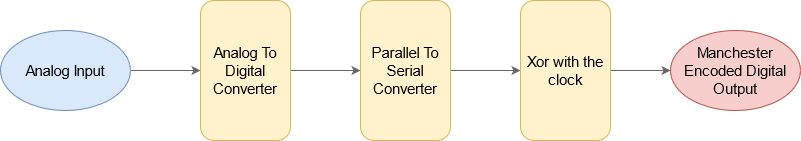

The diagram above was exported from draw.io. Its source (the exported page's mxGraphModel, read from the mxfile embedded in the PNG):
<mxGraphModel dx="1038" dy="615" grid="1" gridSize="10" guides="1" tooltips="1" connect="1" arrows="1" fold="1" page="1" pageScale="1" pageWidth="850" pageHeight="1100" math="0" shadow="0">
  <root>
    <mxCell id="0" />
    <mxCell id="1" parent="0" />
    <mxCell id="aIhR2OfOdJZCkdsFeTYO-4" value="" style="edgeStyle=orthogonalEdgeStyle;rounded=0;orthogonalLoop=1;jettySize=auto;html=1;strokeColor=#666666;fillColor=#f5f5f5;" parent="1" source="aIhR2OfOdJZCkdsFeTYO-2" target="aIhR2OfOdJZCkdsFeTYO-3" edge="1">
      <mxGeometry relative="1" as="geometry" />
    </mxCell>
    <mxCell id="aIhR2OfOdJZCkdsFeTYO-2" value="&lt;font style=&quot;font-size: 15px&quot;&gt;Analog Input&lt;/font&gt;" style="ellipse;whiteSpace=wrap;html=1;fillColor=#dae8fc;strokeColor=#6c8ebf;" parent="1" vertex="1">
      <mxGeometry x="40" y="200" width="130" height="80" as="geometry" />
    </mxCell>
    <mxCell id="aIhR2OfOdJZCkdsFeTYO-6" value="" style="edgeStyle=orthogonalEdgeStyle;rounded=0;orthogonalLoop=1;jettySize=auto;html=1;strokeColor=#666666;fillColor=#f5f5f5;" parent="1" source="aIhR2OfOdJZCkdsFeTYO-3" target="aIhR2OfOdJZCkdsFeTYO-5" edge="1">
      <mxGeometry relative="1" as="geometry" />
    </mxCell>
    <mxCell id="aIhR2OfOdJZCkdsFeTYO-3" value="&lt;font style=&quot;font-size: 15px&quot;&gt;Analog To Digital Converter&lt;/font&gt;" style="rounded=1;whiteSpace=wrap;html=1;fillColor=#fff2cc;strokeColor=#d6b656;" parent="1" vertex="1">
      <mxGeometry x="240" y="170" width="90" height="140" as="geometry" />
    </mxCell>
    <mxCell id="aIhR2OfOdJZCkdsFeTYO-8" value="" style="edgeStyle=orthogonalEdgeStyle;rounded=0;orthogonalLoop=1;jettySize=auto;html=1;strokeColor=#666666;fillColor=#f5f5f5;" parent="1" source="aIhR2OfOdJZCkdsFeTYO-5" target="aIhR2OfOdJZCkdsFeTYO-7" edge="1">
      <mxGeometry relative="1" as="geometry" />
    </mxCell>
    <mxCell id="aIhR2OfOdJZCkdsFeTYO-5" value="&lt;font style=&quot;font-size: 15px&quot;&gt;Parallel To Serial Converter&lt;/font&gt;" style="rounded=1;whiteSpace=wrap;html=1;fillColor=#fff2cc;strokeColor=#d6b656;" parent="1" vertex="1">
      <mxGeometry x="400" y="170" width="90" height="140" as="geometry" />
    </mxCell>
    <mxCell id="aIhR2OfOdJZCkdsFeTYO-11" value="" style="edgeStyle=orthogonalEdgeStyle;rounded=0;orthogonalLoop=1;jettySize=auto;html=1;strokeColor=#666666;fillColor=#f5f5f5;" parent="1" source="aIhR2OfOdJZCkdsFeTYO-7" target="aIhR2OfOdJZCkdsFeTYO-10" edge="1">
      <mxGeometry relative="1" as="geometry" />
    </mxCell>
    <mxCell id="aIhR2OfOdJZCkdsFeTYO-7" value="&lt;font style=&quot;font-size: 15px&quot;&gt;Xor with the clock&lt;/font&gt;" style="rounded=1;whiteSpace=wrap;html=1;fillColor=#fff2cc;strokeColor=#d6b656;" parent="1" vertex="1">
      <mxGeometry x="560" y="170" width="90" height="140" as="geometry" />
    </mxCell>
    <mxCell id="aIhR2OfOdJZCkdsFeTYO-10" value="&lt;font style=&quot;font-size: 15px&quot;&gt;Manchester Encoded Digital Output&lt;/font&gt;" style="ellipse;whiteSpace=wrap;html=1;fillColor=#f8cecc;strokeColor=#b85450;" parent="1" vertex="1">
      <mxGeometry x="710" y="200" width="130" height="80" as="geometry" />
    </mxCell>
  </root>
</mxGraphModel>